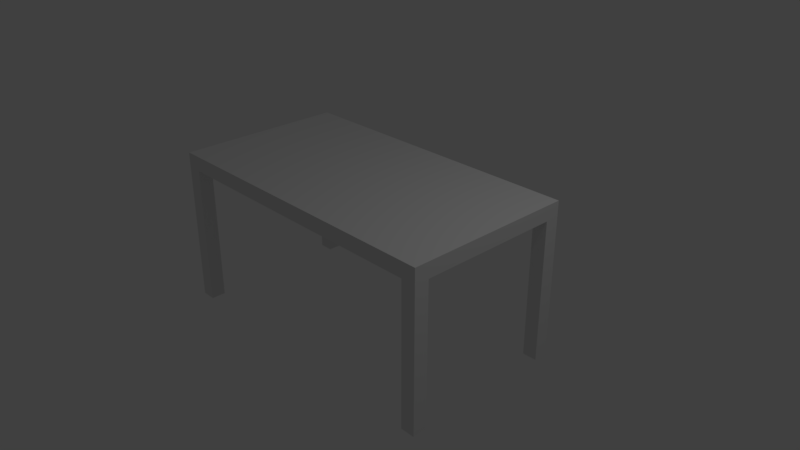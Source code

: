 # Source: myTableWithTexture.blend  (saved by Blender 2.78.0; exported with 4.5.12 LTS)
import bpy
from mathutils import Matrix  # noqa: F401  (used for matrix-valued properties, if any)

bpy.ops.wm.read_factory_settings(use_empty=True)
scene = bpy.context.scene
scene.name = 'Scene'

# ---- collections
col_collection_1 = bpy.data.collections.new('Collection 1'); scene.collection.children.link(col_collection_1)

# ---- materials (node trees are filled in below, after node groups)
mat_material = bpy.data.materials.new('Material')
mat_material.alpha_threshold = 0.0
mat_material.use_transparent_shadow = False
mat_material.preview_render_type = 'CUBE'
mat_material.roughness = 0.5
mat_material.line_color = (0.0, 0.0, 0.0, 1.0)

# ---- material node trees

# ---- world
world_world = bpy.data.worlds.new('World'); scene.world = world_world
world_world.color = (0.05088, 0.05088, 0.05088)
world_world.use_sun_shadow = False
world_world.sun_shadow_jitter_overblur = 0.0
world_world.cycles.sampling_method = 'MANUAL'

# ---- cameras
cam_camera = bpy.data.cameras.new('Camera')
cam_camera.clip_end = 100.0
cam_camera.lens = 35.0
cam_camera.sensor_width = 32.0
cam_camera.sensor_height = 18.0
cam_camera.ortho_scale = 7.314
cam_camera.dof.focus_distance = 0.0
cam_camera.dof.aperture_fstop = 128.0

# ---- lights
light_lamp = bpy.data.lights.new('Lamp', 'POINT')
light_lamp.transmission_factor = 0.0
light_lamp.cutoff_distance = 30.0
light_lamp.energy = 100.0
light_lamp.shadow_buffer_clip_start = 1.001
light_lamp.shadow_soft_size = 0.1
light_lamp.shadow_maximum_resolution = 0.006
light_lamp.use_absolute_resolution = True

# ---- meshes
me_cube = bpy.data.meshes.new('Cube')
me_cube.from_pydata([(1.0, 1.0, -1.0), (1.0, -1.0, -1.0), (-1.0, -1.0, -1.0), (-1.0, 1.0, -1.0), (1.0, 1.0, 1.0), (1.0, -1.0, 1.0), (-1.0, -1.0, 1.0), (-1.0, 1.0, 1.0), (-1.102, -1.0, -1.0), (-1.102, 1.0, -1.0), (-1.102, -1.0, 1.0), (-1.102, 1.0, 1.0), (1.102, 1.0, -1.0), (1.102, -1.0, -1.0), (1.102, 1.0, 1.0), (1.102, -1.0, 1.0), (1.0, 1.204, -1.0), (-1.0, 1.204, -1.0), (1.0, 1.204, 1.0), (-1.0, 1.204, 1.0), (-1.102, 1.204, -1.0), (-1.102, 1.204, 1.0), (1.102, 1.204, -1.0), (1.102, 1.204, 1.0), (1.0, -1.204, -1.0), (-1.0, -1.204, -1.0), (1.0, -1.204, 1.0), (-1.0, -1.204, 1.0), (-1.102, -1.204, -1.0), (-1.102, -1.204, 1.0), (1.102, -1.204, -1.0), (1.102, -1.204, 1.0), (1.102, 1.204, -19.9), (1.102, 1.0, -19.9), (-1.102, -1.204, -19.9), (-1.102, -1.0, -19.9), (-1.0, -1.0, -19.9), (-1.0, -1.204, -19.9), (1.0, 1.0, -19.9), (1.0, 1.204, -19.9), (-1.102, 1.0, -19.9), (-1.0, 1.0, -19.9), (1.0, -1.0, -19.9), (1.102, -1.0, -19.9), (-1.102, 1.204, -19.9), (-1.0, 1.204, -19.9), (1.0, -1.204, -19.9), (1.102, -1.204, -19.9)], [], [(0, 1, 2, 3), (4, 7, 6, 5), (4, 5, 15, 14), (5, 6, 27, 26), (3, 2, 8, 9), (9, 11, 21, 20), (8, 10, 11, 9), (2, 1, 24, 25), (6, 7, 11, 10), (4, 14, 23, 18), (12, 14, 15, 13), (28, 8, 35, 34), (9, 20, 44, 40), (1, 0, 12, 13), (18, 16, 17, 19), (19, 17, 20, 21), (16, 18, 23, 22), (0, 3, 17, 16), (14, 12, 22, 23), (11, 7, 19, 21), (1, 13, 43, 42), (7, 4, 18, 19), (24, 26, 27, 25), (25, 27, 29, 28), (26, 24, 30, 31), (20, 17, 45, 44), (15, 5, 26, 31), (10, 8, 28, 29), (13, 15, 31, 30), (6, 10, 29, 27), (35, 36, 37, 34), (33, 38, 39, 32), (41, 40, 44, 45), (42, 43, 47, 46), (25, 28, 34, 37), (12, 0, 38, 33), (17, 3, 41, 45), (13, 30, 47, 43), (2, 25, 37, 36), (0, 16, 39, 38), (16, 22, 32, 39), (30, 24, 46, 47), (8, 2, 36, 35), (22, 12, 33, 32), (24, 1, 42, 46), (3, 9, 40, 41)])
me_cube.materials.append(mat_material)
me_cube.use_remesh_preserve_volume = False
me_cube.use_remesh_preserve_attributes = False
me_cube.use_mirror_vertex_groups = False
me_cube.update()

# ---- objects
ob_cube = bpy.data.objects.new('Cube', me_cube)
ob_lamp = bpy.data.objects.new('Lamp', light_lamp)
ob_camera = bpy.data.objects.new('Camera', cam_camera)

# ---- transforms, parenting, visibility, modifiers, constraints
ob_cube.location = (-0.3546, 0.2178, 0.8194)
ob_cube.scale = (2.0, 1.0, 0.1061)
ob_cube.lock_rotations_4d = False
ob_cube.empty_display_type = 'ARROWS'
ob_cube.lineart.crease_threshold = 0.0
ob_lamp.location = (4.076, 1.005, 5.904)
ob_lamp.rotation_euler = (0.6503, 0.05522, 1.866)
ob_lamp.lock_rotations_4d = False
ob_lamp.empty_display_type = 'ARROWS'
ob_lamp.color = (0.0, 0.0, 0.0, 0.0)
ob_lamp.lineart.crease_threshold = 0.0
ob_camera.location = (7.481, -6.508, 5.344)
ob_camera.rotation_euler = (1.109, 0.0, 0.8149)
ob_camera.lock_rotations_4d = False
ob_camera.empty_display_type = 'ARROWS'
ob_camera.color = (0.0, 0.0, 0.0, 0.0)
ob_camera.display_type = 'WIRE'
ob_camera.lineart.crease_threshold = 0.0

# ---- collection membership
col_collection_1.objects.link(ob_cube)
col_collection_1.objects.link(ob_lamp)
col_collection_1.objects.link(ob_camera)

# ---- scene / render settings (as saved in the file)
scene.camera = ob_camera
scene.frame_start = 1; scene.frame_end = 250; scene.frame_set(1)
scene.render.engine = 'BLENDER_EEVEE_NEXT'
scene.render.image_settings.compression = 95
scene.render.resolution_percentage = 50
scene.render.dither_intensity = 0.0
scene.cycles.use_denoising = False
scene.cycles.samples = 128
scene.cycles.sampling_pattern = 'TABULATED_SOBOL'
scene.cycles.light_sampling_threshold = 0.0
scene.cycles.use_adaptive_sampling = False
scene.cycles.use_light_tree = False
scene.cycles.blur_glossy = 0.0
scene.cycles.sample_clamp_indirect = 0.0
scene.view_settings.view_transform = 'Standard'
bpy.context.view_layer.update()
